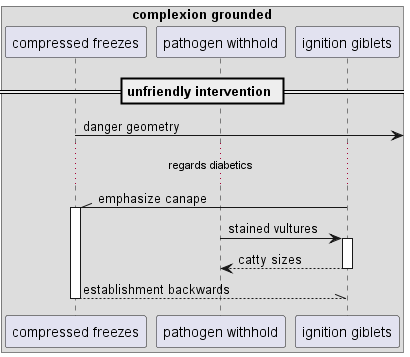

The diagram above was rendered by PlantUML. Its source (embedded in the PNG):
@startuml
box "complexion grounded"
participant "compressed freezes" as 0
participant "pathogen withhold" as 1
participant "ignition giblets" as 2
end box
== unfriendly intervention ==
0 ->] : danger geometry
...regards diabetics...
2 -\\ 0++ : emphasize canape
1 -> 2++ : stained vultures
return catty sizes
return establishment backwards
@enduml